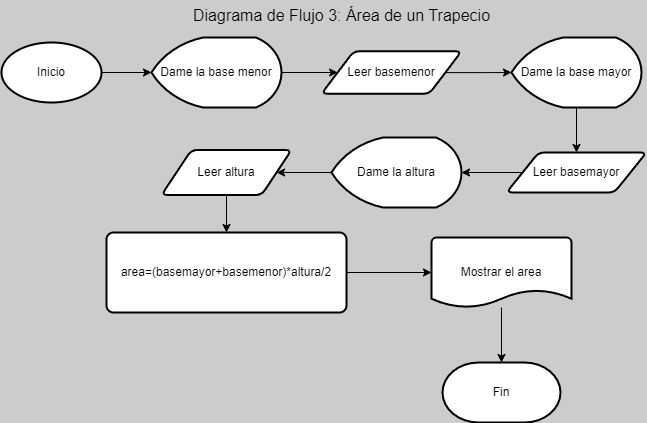

The diagram above was exported from draw.io. Its source (the exported page's mxGraphModel, read from the mxfile embedded in the PNG):
<mxGraphModel dx="1434" dy="754" grid="1" gridSize="10" guides="1" tooltips="1" connect="1" arrows="1" fold="1" page="1" pageScale="1" pageWidth="827" pageHeight="1169" background="#CCCCCC" math="0" shadow="0">
  <root>
    <mxCell id="0" />
    <mxCell id="1" parent="0" />
    <mxCell id="-zIr4IrLHh3KR2EgXrxU-1" value="&lt;font style=&quot;font-size: 16px;&quot;&gt;Diagrama de Flujo 3: Área de un Trapecio&lt;/font&gt;" style="text;html=1;align=center;verticalAlign=middle;resizable=0;points=[];autosize=1;strokeColor=none;fillColor=none;" vertex="1" parent="1">
      <mxGeometry x="230" y="18" width="320" height="30" as="geometry" />
    </mxCell>
    <mxCell id="-zIr4IrLHh3KR2EgXrxU-2" value="Inicio" style="strokeWidth=2;html=1;shape=mxgraph.flowchart.start_1;whiteSpace=wrap;" vertex="1" parent="1">
      <mxGeometry x="50" y="60" width="100" height="60" as="geometry" />
    </mxCell>
    <mxCell id="-zIr4IrLHh3KR2EgXrxU-6" style="edgeStyle=orthogonalEdgeStyle;rounded=0;orthogonalLoop=1;jettySize=auto;html=1;entryX=0;entryY=0.5;entryDx=0;entryDy=0;" edge="1" parent="1" source="-zIr4IrLHh3KR2EgXrxU-3" target="-zIr4IrLHh3KR2EgXrxU-5">
      <mxGeometry relative="1" as="geometry" />
    </mxCell>
    <mxCell id="-zIr4IrLHh3KR2EgXrxU-3" value="Dame la base menor" style="strokeWidth=2;html=1;shape=mxgraph.flowchart.display;whiteSpace=wrap;" vertex="1" parent="1">
      <mxGeometry x="200" y="55" width="130" height="70" as="geometry" />
    </mxCell>
    <mxCell id="-zIr4IrLHh3KR2EgXrxU-4" style="edgeStyle=orthogonalEdgeStyle;rounded=0;orthogonalLoop=1;jettySize=auto;html=1;entryX=0;entryY=0.5;entryDx=0;entryDy=0;entryPerimeter=0;" edge="1" parent="1" source="-zIr4IrLHh3KR2EgXrxU-2" target="-zIr4IrLHh3KR2EgXrxU-3">
      <mxGeometry relative="1" as="geometry" />
    </mxCell>
    <mxCell id="-zIr4IrLHh3KR2EgXrxU-5" value="Leer basemenor" style="shape=parallelogram;html=1;strokeWidth=2;perimeter=parallelogramPerimeter;whiteSpace=wrap;rounded=1;arcSize=12;size=0.23;" vertex="1" parent="1">
      <mxGeometry x="370" y="68.75" width="140" height="42.5" as="geometry" />
    </mxCell>
    <mxCell id="-zIr4IrLHh3KR2EgXrxU-10" style="edgeStyle=orthogonalEdgeStyle;rounded=0;orthogonalLoop=1;jettySize=auto;html=1;entryX=0.5;entryY=0;entryDx=0;entryDy=0;" edge="1" parent="1" source="-zIr4IrLHh3KR2EgXrxU-7" target="-zIr4IrLHh3KR2EgXrxU-9">
      <mxGeometry relative="1" as="geometry" />
    </mxCell>
    <mxCell id="-zIr4IrLHh3KR2EgXrxU-7" value="Dame la base mayor" style="strokeWidth=2;html=1;shape=mxgraph.flowchart.display;whiteSpace=wrap;" vertex="1" parent="1">
      <mxGeometry x="560" y="55" width="130" height="70" as="geometry" />
    </mxCell>
    <mxCell id="-zIr4IrLHh3KR2EgXrxU-8" style="edgeStyle=orthogonalEdgeStyle;rounded=0;orthogonalLoop=1;jettySize=auto;html=1;entryX=0;entryY=0.5;entryDx=0;entryDy=0;entryPerimeter=0;" edge="1" parent="1" source="-zIr4IrLHh3KR2EgXrxU-5" target="-zIr4IrLHh3KR2EgXrxU-7">
      <mxGeometry relative="1" as="geometry" />
    </mxCell>
    <mxCell id="-zIr4IrLHh3KR2EgXrxU-9" value="Leer basemayor" style="shape=parallelogram;html=1;strokeWidth=2;perimeter=parallelogramPerimeter;whiteSpace=wrap;rounded=1;arcSize=12;size=0.23;" vertex="1" parent="1">
      <mxGeometry x="555" y="170" width="140" height="40" as="geometry" />
    </mxCell>
    <mxCell id="-zIr4IrLHh3KR2EgXrxU-14" style="edgeStyle=orthogonalEdgeStyle;rounded=0;orthogonalLoop=1;jettySize=auto;html=1;entryX=1;entryY=0.5;entryDx=0;entryDy=0;" edge="1" parent="1" source="-zIr4IrLHh3KR2EgXrxU-11" target="-zIr4IrLHh3KR2EgXrxU-13">
      <mxGeometry relative="1" as="geometry" />
    </mxCell>
    <mxCell id="-zIr4IrLHh3KR2EgXrxU-11" value="Dame la altura" style="strokeWidth=2;html=1;shape=mxgraph.flowchart.display;whiteSpace=wrap;" vertex="1" parent="1">
      <mxGeometry x="380" y="155" width="130" height="70" as="geometry" />
    </mxCell>
    <mxCell id="-zIr4IrLHh3KR2EgXrxU-12" style="edgeStyle=orthogonalEdgeStyle;rounded=0;orthogonalLoop=1;jettySize=auto;html=1;entryX=1;entryY=0.5;entryDx=0;entryDy=0;entryPerimeter=0;" edge="1" parent="1" source="-zIr4IrLHh3KR2EgXrxU-9" target="-zIr4IrLHh3KR2EgXrxU-11">
      <mxGeometry relative="1" as="geometry" />
    </mxCell>
    <mxCell id="-zIr4IrLHh3KR2EgXrxU-16" style="edgeStyle=orthogonalEdgeStyle;rounded=0;orthogonalLoop=1;jettySize=auto;html=1;entryX=0.5;entryY=0;entryDx=0;entryDy=0;" edge="1" parent="1" source="-zIr4IrLHh3KR2EgXrxU-13" target="-zIr4IrLHh3KR2EgXrxU-15">
      <mxGeometry relative="1" as="geometry" />
    </mxCell>
    <mxCell id="-zIr4IrLHh3KR2EgXrxU-13" value="Leer altura" style="shape=parallelogram;html=1;strokeWidth=2;perimeter=parallelogramPerimeter;whiteSpace=wrap;rounded=1;arcSize=12;size=0.23;" vertex="1" parent="1">
      <mxGeometry x="210" y="167.5" width="130" height="45" as="geometry" />
    </mxCell>
    <mxCell id="-zIr4IrLHh3KR2EgXrxU-18" style="edgeStyle=orthogonalEdgeStyle;rounded=0;orthogonalLoop=1;jettySize=auto;html=1;" edge="1" parent="1" source="-zIr4IrLHh3KR2EgXrxU-15" target="-zIr4IrLHh3KR2EgXrxU-17">
      <mxGeometry relative="1" as="geometry" />
    </mxCell>
    <mxCell id="-zIr4IrLHh3KR2EgXrxU-15" value="area=(basemayor+basemenor)*altura/2" style="rounded=1;whiteSpace=wrap;html=1;absoluteArcSize=1;arcSize=14;strokeWidth=2;" vertex="1" parent="1">
      <mxGeometry x="155" y="250" width="240" height="80" as="geometry" />
    </mxCell>
    <mxCell id="-zIr4IrLHh3KR2EgXrxU-17" value="Mostrar el area" style="strokeWidth=2;html=1;shape=mxgraph.flowchart.document2;whiteSpace=wrap;size=0.25;" vertex="1" parent="1">
      <mxGeometry x="480" y="255" width="140" height="70" as="geometry" />
    </mxCell>
    <mxCell id="-zIr4IrLHh3KR2EgXrxU-19" value="Fin" style="strokeWidth=2;html=1;shape=mxgraph.flowchart.terminator;whiteSpace=wrap;" vertex="1" parent="1">
      <mxGeometry x="491" y="380" width="118" height="60" as="geometry" />
    </mxCell>
    <mxCell id="-zIr4IrLHh3KR2EgXrxU-20" style="edgeStyle=orthogonalEdgeStyle;rounded=0;orthogonalLoop=1;jettySize=auto;html=1;entryX=0.5;entryY=0;entryDx=0;entryDy=0;entryPerimeter=0;" edge="1" parent="1" source="-zIr4IrLHh3KR2EgXrxU-17" target="-zIr4IrLHh3KR2EgXrxU-19">
      <mxGeometry relative="1" as="geometry" />
    </mxCell>
  </root>
</mxGraphModel>